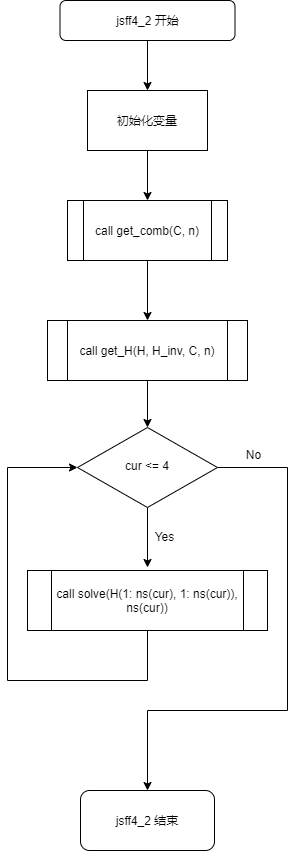

The diagram above was exported from draw.io. Its source (the exported page's mxGraphModel, read from the mxfile embedded in the PNG):
<mxGraphModel dx="1278" dy="529" grid="1" gridSize="10" guides="1" tooltips="1" connect="1" arrows="1" fold="1" page="1" pageScale="1" pageWidth="827" pageHeight="1169" math="0" shadow="0">
  <root>
    <mxCell id="WIyWlLk6GJQsqaUBKTNV-0" />
    <mxCell id="WIyWlLk6GJQsqaUBKTNV-1" parent="WIyWlLk6GJQsqaUBKTNV-0" />
    <mxCell id="moeOHrMzKAvOVx0oSZz9-0" style="edgeStyle=orthogonalEdgeStyle;rounded=0;orthogonalLoop=1;jettySize=auto;html=1;entryX=0.5;entryY=0;entryDx=0;entryDy=0;" parent="WIyWlLk6GJQsqaUBKTNV-1" source="WIyWlLk6GJQsqaUBKTNV-3" target="FDvQrYrK8QlF2wxkQufF-5" edge="1">
      <mxGeometry relative="1" as="geometry" />
    </mxCell>
    <mxCell id="WIyWlLk6GJQsqaUBKTNV-3" value="jsff4_2 开始" style="rounded=1;whiteSpace=wrap;html=1;fontSize=12;glass=0;strokeWidth=1;shadow=0;" parent="WIyWlLk6GJQsqaUBKTNV-1" vertex="1">
      <mxGeometry x="132.5" y="80" width="175" height="40" as="geometry" />
    </mxCell>
    <mxCell id="FDvQrYrK8QlF2wxkQufF-14" style="edgeStyle=orthogonalEdgeStyle;rounded=0;orthogonalLoop=1;jettySize=auto;html=1;" parent="WIyWlLk6GJQsqaUBKTNV-1" source="WIyWlLk6GJQsqaUBKTNV-10" edge="1">
      <mxGeometry relative="1" as="geometry">
        <mxPoint x="220" y="647" as="targetPoint" />
      </mxGeometry>
    </mxCell>
    <mxCell id="psVeJridxPa4dE4mhYoM-3" style="edgeStyle=orthogonalEdgeStyle;rounded=0;orthogonalLoop=1;jettySize=auto;html=1;" parent="WIyWlLk6GJQsqaUBKTNV-1" source="WIyWlLk6GJQsqaUBKTNV-10" edge="1">
      <mxGeometry relative="1" as="geometry">
        <Array as="points">
          <mxPoint x="360" y="547" />
          <mxPoint x="360" y="790" />
          <mxPoint x="220" y="790" />
        </Array>
        <mxPoint x="220" y="870" as="targetPoint" />
      </mxGeometry>
    </mxCell>
    <mxCell id="WIyWlLk6GJQsqaUBKTNV-10" value="cur &amp;lt;= 4" style="rhombus;whiteSpace=wrap;html=1;shadow=0;fontFamily=Helvetica;fontSize=12;align=center;strokeWidth=1;spacing=6;spacingTop=-4;" parent="WIyWlLk6GJQsqaUBKTNV-1" vertex="1">
      <mxGeometry x="150" y="507" width="140" height="80" as="geometry" />
    </mxCell>
    <mxCell id="1goGiwTdaQ_tuGn5T1k3-2" style="edgeStyle=orthogonalEdgeStyle;rounded=0;orthogonalLoop=1;jettySize=auto;html=1;entryX=0.5;entryY=0;entryDx=0;entryDy=0;" edge="1" parent="WIyWlLk6GJQsqaUBKTNV-1" source="FDvQrYrK8QlF2wxkQufF-5" target="1goGiwTdaQ_tuGn5T1k3-0">
      <mxGeometry relative="1" as="geometry" />
    </mxCell>
    <mxCell id="FDvQrYrK8QlF2wxkQufF-5" value="初始化变量" style="rounded=0;whiteSpace=wrap;html=1;" parent="WIyWlLk6GJQsqaUBKTNV-1" vertex="1">
      <mxGeometry x="160" y="170" width="120" height="60" as="geometry" />
    </mxCell>
    <mxCell id="moeOHrMzKAvOVx0oSZz9-18" style="edgeStyle=orthogonalEdgeStyle;rounded=0;orthogonalLoop=1;jettySize=auto;html=1;entryX=0;entryY=0.5;entryDx=0;entryDy=0;" parent="WIyWlLk6GJQsqaUBKTNV-1" source="1goGiwTdaQ_tuGn5T1k3-5" target="WIyWlLk6GJQsqaUBKTNV-10" edge="1">
      <mxGeometry relative="1" as="geometry">
        <mxPoint x="40" y="857" as="targetPoint" />
        <Array as="points">
          <mxPoint x="220" y="760" />
          <mxPoint x="80" y="760" />
          <mxPoint x="80" y="547" />
        </Array>
        <mxPoint x="220" y="757" as="sourcePoint" />
      </mxGeometry>
    </mxCell>
    <mxCell id="FDvQrYrK8QlF2wxkQufF-16" value="Yes" style="text;html=1;resizable=0;autosize=1;align=center;verticalAlign=middle;points=[];fillColor=none;strokeColor=none;rounded=0;" parent="WIyWlLk6GJQsqaUBKTNV-1" vertex="1">
      <mxGeometry x="222" y="606" width="30" height="20" as="geometry" />
    </mxCell>
    <mxCell id="FDvQrYrK8QlF2wxkQufF-22" value="No" style="text;html=1;resizable=0;autosize=1;align=center;verticalAlign=middle;points=[];fillColor=none;strokeColor=none;rounded=0;" parent="WIyWlLk6GJQsqaUBKTNV-1" vertex="1">
      <mxGeometry x="311" y="524" width="30" height="20" as="geometry" />
    </mxCell>
    <mxCell id="moeOHrMzKAvOVx0oSZz9-19" value="jsff4_2&amp;nbsp;结束" style="rounded=1;whiteSpace=wrap;html=1;" parent="WIyWlLk6GJQsqaUBKTNV-1" vertex="1">
      <mxGeometry x="153" y="870" width="134" height="60" as="geometry" />
    </mxCell>
    <mxCell id="1goGiwTdaQ_tuGn5T1k3-3" style="edgeStyle=orthogonalEdgeStyle;rounded=0;orthogonalLoop=1;jettySize=auto;html=1;entryX=0.5;entryY=0;entryDx=0;entryDy=0;" edge="1" parent="WIyWlLk6GJQsqaUBKTNV-1" source="1goGiwTdaQ_tuGn5T1k3-0" target="1goGiwTdaQ_tuGn5T1k3-1">
      <mxGeometry relative="1" as="geometry" />
    </mxCell>
    <mxCell id="1goGiwTdaQ_tuGn5T1k3-0" value="call get_comb(C, n)" style="shape=process;whiteSpace=wrap;html=1;backgroundOutline=1;" vertex="1" parent="WIyWlLk6GJQsqaUBKTNV-1">
      <mxGeometry x="140" y="280" width="160" height="60" as="geometry" />
    </mxCell>
    <mxCell id="1goGiwTdaQ_tuGn5T1k3-4" style="edgeStyle=orthogonalEdgeStyle;rounded=0;orthogonalLoop=1;jettySize=auto;html=1;entryX=0.5;entryY=0;entryDx=0;entryDy=0;" edge="1" parent="WIyWlLk6GJQsqaUBKTNV-1" source="1goGiwTdaQ_tuGn5T1k3-1" target="WIyWlLk6GJQsqaUBKTNV-10">
      <mxGeometry relative="1" as="geometry" />
    </mxCell>
    <mxCell id="1goGiwTdaQ_tuGn5T1k3-1" value="call get_H(H, H_inv, C, n)" style="shape=process;whiteSpace=wrap;html=1;backgroundOutline=1;" vertex="1" parent="WIyWlLk6GJQsqaUBKTNV-1">
      <mxGeometry x="120" y="400" width="200" height="60" as="geometry" />
    </mxCell>
    <mxCell id="1goGiwTdaQ_tuGn5T1k3-5" value="call solve(H(1: ns(cur), 1: ns(cur)), ns(cur))" style="shape=process;whiteSpace=wrap;html=1;backgroundOutline=1;" vertex="1" parent="WIyWlLk6GJQsqaUBKTNV-1">
      <mxGeometry x="100" y="650" width="240" height="60" as="geometry" />
    </mxCell>
  </root>
</mxGraphModel>